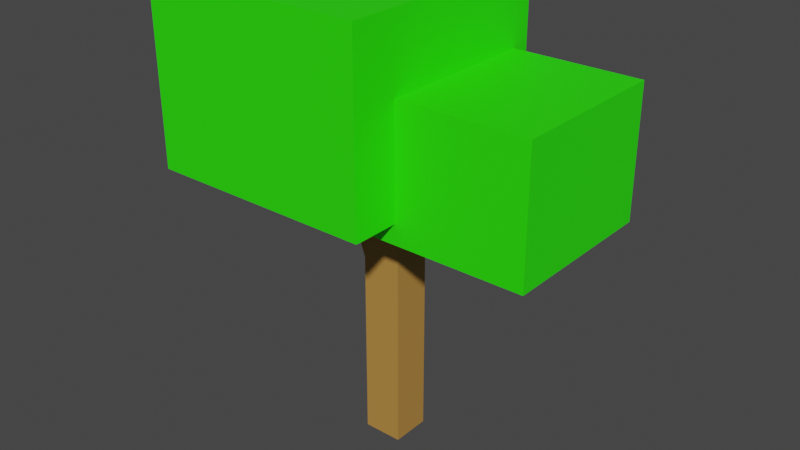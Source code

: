 # Source: Apple1.blend  (saved by Blender 3.4.6; exported with 4.5.12 LTS)
import bpy
from mathutils import Matrix  # noqa: F401  (used for matrix-valued properties, if any)

bpy.ops.wm.read_factory_settings(use_empty=True)
scene = bpy.context.scene
scene.name = 'Scene'

# ---- collections
col_collection = bpy.data.collections.new('Collection'); scene.collection.children.link(col_collection)

# ---- materials (node trees are filled in below, after node groups)
mat_trunk = bpy.data.materials.new('Trunk')
mat_trunk.use_transparent_shadow = False
mat_leaf = bpy.data.materials.new('Leaf')
mat_leaf.use_transparent_shadow = False

# ---- material node trees
mat_trunk.use_nodes = True; mat_trunk.node_tree.nodes.clear()
_N = mat_trunk.node_tree.nodes; _L = mat_trunk.node_tree.links
n0 = _N.new('ShaderNodeBsdfPrincipled'); n0.name = 'Principled BSDF'; n0.location = (10, 300)
n0.distribution = 'GGX'
n0.subsurface_method = 'RANDOM_WALK_SKIN'
n0.inputs[0].default_value = (0.477, 0.246, 0.05446, 1.0)
n0.inputs[3].default_value = 1.45
n0.inputs[27].default_value = (0.0, 0.0, 0.0, 1.0)
n0.inputs[28].default_value = 1.0
n1 = _N.new('ShaderNodeOutputMaterial'); n1.name = 'Material Output'; n1.location = (300, 300)
_L.new(n0.outputs[0], n1.inputs[0])
n1.is_active_output = True
mat_leaf.use_nodes = True; mat_leaf.node_tree.nodes.clear()
_N = mat_leaf.node_tree.nodes; _L = mat_leaf.node_tree.links
n0 = _N.new('ShaderNodeBsdfPrincipled'); n0.name = 'Principled BSDF'; n0.location = (10, 300)
n0.distribution = 'GGX'
n0.subsurface_method = 'RANDOM_WALK_SKIN'
n0.inputs[0].default_value = (0.02405, 0.9404, 0.0, 1.0)
n0.inputs[3].default_value = 1.45
n0.inputs[27].default_value = (0.0, 0.0, 0.0, 1.0)
n0.inputs[28].default_value = 1.0
n1 = _N.new('ShaderNodeOutputMaterial'); n1.name = 'Material Output'; n1.location = (300, 300)
_L.new(n0.outputs[0], n1.inputs[0])
n1.is_active_output = True

# ---- world
world_world = bpy.data.worlds.new('World'); scene.world = world_world
world_world.use_nodes = True; world_world.node_tree.nodes.clear()
_N = world_world.node_tree.nodes; _L = world_world.node_tree.links
n0 = _N.new('ShaderNodeOutputWorld'); n0.name = 'World Output'; n0.location = (300, 300)
n1 = _N.new('ShaderNodeBackground'); n1.name = 'Background'; n1.location = (10, 300)
n1.inputs[0].default_value = (0.05088, 0.05088, 0.05088, 1.0)
_L.new(n1.outputs[0], n0.inputs[0])
n0.is_active_output = True
world_world.color = (0.05088, 0.05088, 0.05088)
world_world.use_sun_shadow = False
world_world.sun_shadow_jitter_overblur = 0.0

# ---- meshes
me_cube = bpy.data.meshes.new('Cube')
me_cube.from_pydata([(-0.06946, 3.15e-09, 0.07207), (-0.06946, 0.9676, 0.07207), (-0.06946, -2.932e-09, -0.06709), (-0.06946, 0.9676, -0.06709), (0.0697, 3.15e-09, 0.07207), (0.0697, 0.9676, 0.07207), (0.0697, -2.932e-09, -0.06709), (0.0697, 0.9676, -0.06709), (-0.07457, 0.5623, 0.03234), (-0.2333, 0.9951, 0.03234), (-0.07457, 0.5623, -0.03397), (-0.2333, 0.9951, -0.03397), (-0.01232, 0.5851, 0.03234), (-0.171, 1.018, 0.03234), (-0.01232, 0.5851, -0.03397), (-0.171, 1.018, -0.03397), (0.08339, 0.8832, 0.2477), (0.08339, 1.338, 0.2477), (0.08339, 0.8832, -0.3255), (0.08339, 1.338, -0.3255), (0.6566, 0.8832, 0.2477), (0.6566, 1.338, 0.2477), (0.6566, 0.8832, -0.3255), (0.6566, 1.338, -0.3255), (-0.6031, 0.9533, 0.414), (-0.6031, 1.595, 0.414), (-0.6031, 0.9533, -0.3946), (-0.6031, 1.595, -0.3946), (0.2055, 0.9533, 0.414), (0.2055, 1.595, 0.414), (0.2055, 0.9533, -0.3946), (0.2055, 1.595, -0.3946)], [], [(0, 1, 3, 2), (2, 3, 7, 6), (6, 7, 5, 4), (4, 5, 1, 0), (2, 6, 4, 0), (7, 3, 1, 5), (8, 9, 11, 10), (10, 11, 15, 14), (14, 15, 13, 12), (12, 13, 9, 8), (10, 14, 12, 8), (15, 11, 9, 13), (16, 17, 19, 18), (18, 19, 23, 22), (22, 23, 21, 20), (20, 21, 17, 16), (18, 22, 20, 16), (23, 19, 17, 21), (24, 25, 27, 26), (26, 27, 31, 30), (30, 31, 29, 28), (28, 29, 25, 24), (26, 30, 28, 24), (31, 27, 25, 29)])
me_cube.polygons.foreach_set('material_index', [0, 0, 0, 0, 0, 0, 0, 0, 0, 0, 0, 0, 1, 1, 1, 1, 1, 1, 1, 1, 1, 1, 1, 1])
_uv = me_cube.uv_layers.new(name='UVMap')
_uv.uv.foreach_set('vector', [0.375, 0.0, 0.625, 0.0, 0.625, 0.25, 0.375, 0.25, 0.375, 0.25, 0.625, 0.25, 0.625, 0.5, 0.375, 0.5, 0.375, 0.5, 0.625, 0.5, 0.625, 0.75, 0.375, 0.75, 0.375, 0.75, 0.625, 0.75, 0.625, 1.0, 0.375, 1.0, 0.125, 0.5, 0.375, 0.5, 0.375, 0.75, 0.125, 0.75, 0.625, 0.5, 0.875, 0.5, 0.875, 0.75, 0.625, 0.75, 0.375, 0.0, 0.625, 0.0, 0.625, 0.25, 0.375, 0.25, 0.375, 0.25, 0.625, 0.25, 0.625, 0.5, 0.375, 0.5, 0.375, 0.5, 0.625, 0.5, 0.625, 0.75, 0.375, 0.75, 0.375, 0.75, 0.625, 0.75, 0.625, 1.0, 0.375, 1.0, 0.125, 0.5, 0.375, 0.5, 0.375, 0.75, 0.125, 0.75, 0.625, 0.5, 0.875, 0.5, 0.875, 0.75, 0.625, 0.75, 0.375, 0.0, 0.625, 0.0, 0.625, 0.25, 0.375, 0.25, 0.375, 0.25, 0.625, 0.25, 0.625, 0.5, 0.375, 0.5, 0.375, 0.5, 0.625, 0.5, 0.625, 0.75, 0.375, 0.75, 0.375, 0.75, 0.625, 0.75, 0.625, 1.0, 0.375, 1.0, 0.125, 0.5, 0.375, 0.5, 0.375, 0.75, 0.125, 0.75, 0.625, 0.5, 0.875, 0.5, 0.875, 0.75, 0.625, 0.75, 0.375, 0.0, 0.625, 0.0, 0.625, 0.25, 0.375, 0.25, 0.375, 0.25, 0.625, 0.25, 0.625, 0.5, 0.375, 0.5, 0.375, 0.5, 0.625, 0.5, 0.625, 0.75, 0.375, 0.75, 0.375, 0.75, 0.625, 0.75, 0.625, 1.0, 0.375, 1.0, 0.125, 0.5, 0.375, 0.5, 0.375, 0.75, 0.125, 0.75, 0.625, 0.5, 0.875, 0.5, 0.875, 0.75, 0.625, 0.75])
me_cube.materials.append(mat_trunk)
me_cube.materials.append(mat_leaf)
me_cube.update()

# ---- objects
ob_apple1 = bpy.data.objects.new('Apple1', me_cube)

# ---- transforms, parenting, visibility, modifiers, constraints
ob_apple1.location = (0.0, 0.0, 0.0)
ob_apple1.rotation_euler = (1.571, -0.0, 0.0)

# ---- collection membership
col_collection.objects.link(ob_apple1)

# ---- scene / render settings (as saved in the file)
scene.frame_start = 1; scene.frame_end = 250; scene.frame_set(1)
scene.render.engine = 'BLENDER_EEVEE_NEXT'
scene.cycles.sampling_pattern = 'TABULATED_SOBOL'
scene.cycles.use_light_tree = False
scene.view_settings.view_transform = 'Filmic'
bpy.context.view_layer.update()

# ---- added for rendering (the .blend has no active camera and no usable light): camera, sun
cam_auto = bpy.data.cameras.new('AutoCamera')
cam_auto.lens = 50.0
cam_auto.sensor_width = 36.0
cam_auto.clip_end = 1000.0
ob_auto_camera = bpy.data.objects.new('AutoCamera', cam_auto)
scene.collection.objects.link(ob_auto_camera)
ob_auto_camera.location = (2.0508, -2.43858, 2.41694)
ob_auto_camera.rotation_euler = (1.09748, -7.21219e-08, 0.694738)
scene.camera = ob_auto_camera
light_auto_sun = bpy.data.lights.new('AutoSun', 'SUN')
light_auto_sun.energy = 3.0
light_auto_sun.angle = 0.0523599
ob_auto_sun = bpy.data.objects.new('AutoSun', light_auto_sun)
scene.collection.objects.link(ob_auto_sun)
ob_auto_sun.rotation_euler = (0.872665, 0.174533, 0.523599)
bpy.context.view_layer.update()
